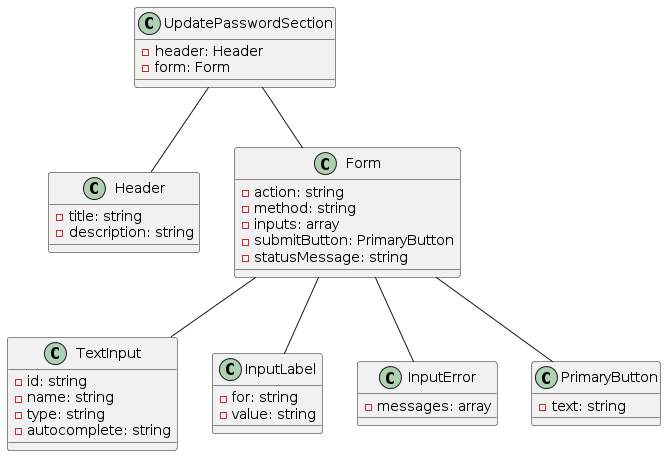

The diagram above was rendered by PlantUML. Its source (embedded in the PNG):
@startuml
class UpdatePasswordSection {
    -header: Header
    -form: Form
}

class Header {
    -title: string
    -description: string
}

class Form {
    -action: string
    -method: string
    -inputs: array
    -submitButton: PrimaryButton
    -statusMessage: string
}

class TextInput {
    -id: string
    -name: string
    -type: string
    -autocomplete: string
}

class InputLabel {
    -for: string
    -value: string
}

class InputError {
    -messages: array
}

class PrimaryButton {
    -text: string
}

UpdatePasswordSection -- Header
UpdatePasswordSection -- Form

Form -- TextInput
Form -- InputLabel
Form -- InputError
Form -- PrimaryButton
@enduml